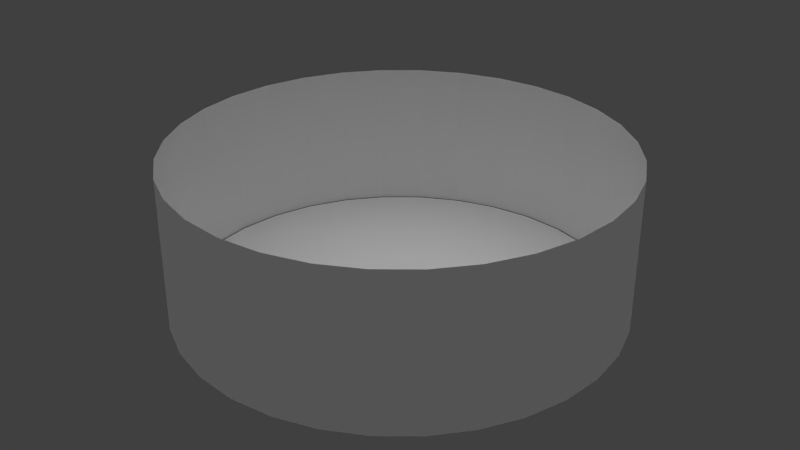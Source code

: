 # Source: portal_world.blend  (saved by Blender 2.62.3; exported with 4.5.12 LTS)
import bpy
from mathutils import Matrix  # noqa: F401  (used for matrix-valued properties, if any)

bpy.ops.wm.read_factory_settings(use_empty=True)
scene = bpy.context.scene
scene.name = 'Scene'

# ---- collections
col_collection_1 = bpy.data.collections.new('Collection 1'); scene.collection.children.link(col_collection_1)
col_collection_20 = bpy.data.collections.new('Collection 20'); scene.collection.children.link(col_collection_20)
col_collection_20.hide_render = True
col_collection_20.hide_viewport = True

# ---- materials (node trees are filled in below, after node groups)
mat_material_004 = bpy.data.materials.new('Material.004')
mat_material_004.alpha_threshold = 0.0
mat_material_004.use_transparent_shadow = False
mat_material_004.roughness = 0.5
mat_material_004.line_color = (0.0, 0.0, 0.0, 1.0)
mat_material = bpy.data.materials.new('Material')
mat_material.alpha_threshold = 0.0
mat_material.use_transparent_shadow = False
mat_material.roughness = 0.5
mat_material.line_color = (0.0, 0.0, 0.0, 1.0)
mat_mymaterial_003 = bpy.data.materials.new('MyMaterial.003')
mat_mymaterial_003.alpha_threshold = 0.0
mat_mymaterial_003.use_transparent_shadow = False
mat_mymaterial_003.roughness = 0.5
mat_mymaterial_003.line_color = (0.0, 0.0, 0.0, 1.0)
mat_mymaterial_001 = bpy.data.materials.new('MyMaterial.001')
mat_mymaterial_001.alpha_threshold = 0.0
mat_mymaterial_001.use_transparent_shadow = False
mat_mymaterial_001.roughness = 0.5
mat_mymaterial_001.line_color = (0.0, 0.0, 0.0, 1.0)
mat_mymaterial_002 = bpy.data.materials.new('MyMaterial.002')
mat_mymaterial_002.alpha_threshold = 0.0
mat_mymaterial_002.use_transparent_shadow = False
mat_mymaterial_002.roughness = 0.5
mat_mymaterial_002.line_color = (0.0, 0.0, 0.0, 1.0)

# ---- material node trees

# ---- world
world_world = bpy.data.worlds.new('World'); scene.world = world_world
world_world.color = (0.05088, 0.05088, 0.05088)
world_world.use_sun_shadow = False
world_world.sun_shadow_jitter_overblur = 0.0
world_world.cycles.sampling_method = 'MANUAL'
world_world.cycles.sample_map_resolution = 256

# ---- lights
light_sun = bpy.data.lights.new('Sun', 'SUN')
light_sun.transmission_factor = 0.0
light_sun.angle = 1.571
light_sun.energy = 1.0
light_sun.shadow_buffer_clip_start = 0.5
light_sun.shadow_soft_size = 1.0
light_sun.shadow_cascade_max_distance = 1000.0
light_sun.cycles.use_multiple_importance_sampling = False
light_lamp = bpy.data.lights.new('Lamp', 'POINT')
light_lamp.transmission_factor = 0.0
light_lamp.cutoff_distance = 30.0
light_lamp.energy = 100.0
light_lamp.shadow_buffer_clip_start = 1.001
light_lamp.shadow_soft_size = 1.0
light_lamp.shadow_maximum_resolution = 0.006
light_lamp.use_absolute_resolution = True
light_lamp.cycles.use_multiple_importance_sampling = False

# ---- meshes
me_circle_001 = bpy.data.meshes.new('Circle.001')
me_circle_001.from_pydata([(0.0, 1.0, 0.0), (0.1951, 0.9808, 0.0), (0.3827, 0.9239, 0.0), (0.5556, 0.8315, 0.0), (0.7071, 0.7071, 0.0), (0.8315, 0.5556, 0.0), (0.9239, 0.3827, 0.0), (0.9808, 0.1951, 0.0), (1.0, 7.55e-08, 0.0), (0.9808, -0.1951, 0.0), (0.9239, -0.3827, 0.0), (0.8315, -0.5556, 0.0), (0.7071, -0.7071, 0.0), (0.5556, -0.8315, 0.0), (0.3827, -0.9239, 0.0), (0.1951, -0.9808, 0.0), (-3.258e-07, -1.0, 0.0), (-0.1951, -0.9808, 0.0), (-0.3827, -0.9239, 0.0), (-0.5556, -0.8315, 0.0), (-0.7071, -0.7071, 0.0), (-0.8315, -0.5556, 0.0), (-0.9239, -0.3827, 0.0), (-0.9808, -0.1951, 0.0), (-1.0, 9.656e-07, 0.0), (-0.9808, 0.1951, 0.0), (-0.9239, 0.3827, 0.0), (-0.8315, 0.5556, 0.0), (-0.7071, 0.7071, 0.0), (-0.5556, 0.8315, 0.0), (-0.3827, 0.9239, 0.0), (-0.1951, 0.9808, 0.0), (-0.1951, 0.9808, 0.0), (-0.3827, 0.9239, 0.0), (-0.5556, 0.8315, 0.0), (-0.7071, 0.7071, 0.0), (-0.8315, 0.5556, 0.0), (-0.9239, 0.3827, 0.0), (-0.9808, 0.1951, 0.0), (-1.0, 9.656e-07, 0.0), (-0.9808, -0.1951, 0.0), (-0.9239, -0.3827, 0.0), (-0.8315, -0.5556, 0.0), (-0.7071, -0.7071, 0.0), (-0.5556, -0.8315, 0.0), (-0.3827, -0.9239, 0.0), (-0.1951, -0.9808, 0.0), (-3.258e-07, -1.0, 0.0), (0.1951, -0.9808, 0.0), (0.3827, -0.9239, 0.0), (0.5556, -0.8315, 0.0), (0.7071, -0.7071, 0.0), (0.8315, -0.5556, 0.0), (0.9239, -0.3827, 0.0), (0.9808, -0.1951, 0.0), (1.0, 7.55e-08, 0.0), (0.9808, 0.1951, 0.0), (0.9239, 0.3827, 0.0), (0.8315, 0.5556, 0.0), (0.7071, 0.7071, 0.0), (0.5556, 0.8315, 0.0), (0.3827, 0.9239, 0.0), (0.1951, 0.9808, 0.0), (0.0, 1.0, 0.0), (0.0, 1.0, 0.6887), (0.1951, 0.9808, 0.6887), (0.3827, 0.9239, 0.6887), (0.5556, 0.8315, 0.6887), (0.7071, 0.7071, 0.6887), (0.8315, 0.5556, 0.6887), (0.9239, 0.3827, 0.6887), (0.9808, 0.1951, 0.6887), (1.0, 9.907e-08, 0.6887), (0.9808, -0.1951, 0.6887), (0.9239, -0.3827, 0.6887), (0.8315, -0.5556, 0.6887), (0.7071, -0.7071, 0.6887), (0.5556, -0.8315, 0.6887), (0.3827, -0.9239, 0.6887), (0.1951, -0.9808, 0.6887), (-3.258e-07, -1.0, 0.6887), (-0.1951, -0.9808, 0.6887), (-0.3827, -0.9239, 0.6887), (-0.5556, -0.8315, 0.6887), (-0.7071, -0.7071, 0.6887), (-0.8315, -0.5556, 0.6887), (-0.9239, -0.3827, 0.6887), (-0.9808, -0.1951, 0.6887), (-1.0, 9.892e-07, 0.6887), (-0.9808, 0.1951, 0.6887), (-0.9239, 0.3827, 0.6887), (-0.8315, 0.5556, 0.6887), (-0.7071, 0.7071, 0.6887), (-0.5556, 0.8315, 0.6887), (-0.3827, 0.9239, 0.6887), (-0.1951, 0.9808, 0.6887)], [], [(31, 0, 63, 32), (30, 31, 32, 33), (29, 30, 33, 34), (28, 29, 34, 35), (27, 28, 35, 36), (26, 27, 36, 37), (25, 26, 37, 38), (24, 25, 38, 39), (23, 24, 39, 40), (22, 23, 40, 41), (21, 22, 41, 42), (20, 21, 42, 43), (19, 20, 43, 44), (18, 19, 44, 45), (17, 18, 45, 46), (16, 17, 46, 47), (15, 16, 47, 48), (14, 15, 48, 49), (13, 14, 49, 50), (13, 12, 51, 50), (12, 11, 52, 51), (10, 11, 52, 53), (9, 10, 53, 54), (8, 9, 54, 55), (7, 8, 55, 56), (6, 7, 56, 57), (5, 6, 57, 58), (4, 5, 58, 59), (3, 4, 59, 60), (2, 3, 60, 61), (1, 2, 61, 62), (0, 1, 62, 63), (63, 62, 65, 64), (62, 61, 66, 65), (61, 60, 67, 66), (60, 59, 68, 67), (59, 58, 69, 68), (58, 57, 70, 69), (57, 56, 71, 70), (56, 55, 72, 71), (55, 54, 73, 72), (54, 53, 74, 73), (53, 52, 75, 74), (51, 52, 75, 76), (50, 51, 76, 77), (50, 49, 78, 77), (49, 48, 79, 78), (48, 47, 80, 79), (47, 46, 81, 80), (46, 45, 82, 81), (45, 44, 83, 82), (44, 43, 84, 83), (43, 42, 85, 84), (42, 41, 86, 85), (41, 40, 87, 86), (40, 39, 88, 87), (39, 38, 89, 88), (38, 37, 90, 89), (37, 36, 91, 90), (36, 35, 92, 91), (35, 34, 93, 92), (34, 33, 94, 93), (33, 32, 95, 94), (32, 63, 64, 95)])
_uv = me_circle_001.uv_layers.new(name='UVMap')
_uv.uv.foreach_set('vector', [0.2785, 0.67, 0.3126, 0.6969, 0.3091, 0.7017, 0.2744, 0.6737, 0.252, 0.6384, 0.2785, 0.67, 0.2744, 0.6737, 0.2477, 0.6411, 0.234, 0.6078, 0.252, 0.6384, 0.2477, 0.6411, 0.2296, 0.6093, 0.2246, 0.5733, 0.234, 0.6078, 0.2296, 0.6093, 0.2196, 0.5738, 0.2219, 0.5326, 0.2246, 0.5733, 0.2196, 0.5738, 0.2163, 0.5321, 0.2285, 0.4876, 0.2219, 0.5326, 0.2163, 0.5321, 0.2226, 0.4862, 0.2391, 0.4364, 0.2285, 0.4876, 0.2226, 0.4862, 0.2329, 0.435, 0.2446, 0.3919, 0.2391, 0.4364, 0.2329, 0.435, 0.2393, 0.3902, 0.2593, 0.3543, 0.2446, 0.3919, 0.2393, 0.3902, 0.2546, 0.3515, 0.2816, 0.3187, 0.2593, 0.3543, 0.2546, 0.3515, 0.2775, 0.315, 0.3111, 0.2882, 0.2816, 0.3187, 0.2775, 0.315, 0.3078, 0.2837, 0.3464, 0.2643, 0.3111, 0.2882, 0.3078, 0.2837, 0.344, 0.2592, 0.3862, 0.2479, 0.3464, 0.2643, 0.344, 0.2592, 0.3849, 0.2424, 0.4289, 0.2398, 0.3862, 0.2479, 0.3849, 0.2424, 0.4288, 0.234, 0.4731, 0.2403, 0.4289, 0.2398, 0.4288, 0.234, 0.4741, 0.2345, 0.5171, 0.2495, 0.4731, 0.2403, 0.4741, 0.2345, 0.5193, 0.2439, 0.5594, 0.2672, 0.5171, 0.2495, 0.5193, 0.2439, 0.5627, 0.262, 0.5986, 0.2929, 0.5594, 0.2672, 0.5627, 0.262, 0.6027, 0.2883, 0.6341, 0.3258, 0.5986, 0.2929, 0.6027, 0.2883, 0.6389, 0.3217, 0.6341, 0.3258, 0.6616, 0.3669, 0.6671, 0.3633, 0.6389, 0.3217, 0.6616, 0.3669, 0.6827, 0.4143, 0.6893, 0.4117, 0.6671, 0.3633, 0.6997, 0.4668, 0.6827, 0.4143, 0.6893, 0.4117, 0.707, 0.4656, 0.708, 0.5245, 0.6997, 0.4668, 0.707, 0.4656, 0.7159, 0.5245, 0.7066, 0.5874, 0.708, 0.5245, 0.7159, 0.5245, 0.7152, 0.5891, 0.6896, 0.6541, 0.7066, 0.5874, 0.7152, 0.5891, 0.6977, 0.6609, 0.6297, 0.6937, 0.6896, 0.6541, 0.6977, 0.6609, 0.6333, 0.7023, 0.5675, 0.7176, 0.6297, 0.6937, 0.6333, 0.7023, 0.5693, 0.7257, 0.5082, 0.7304, 0.5675, 0.7176, 0.5693, 0.7257, 0.5087, 0.738, 0.4519, 0.735, 0.5082, 0.7304, 0.5087, 0.738, 0.4514, 0.7421, 0.4002, 0.7305, 0.4519, 0.735, 0.4514, 0.7421, 0.3985, 0.7369, 0.3535, 0.7175, 0.4002, 0.7305, 0.3985, 0.7369, 0.3508, 0.7231, 0.3126, 0.6969, 0.3535, 0.7175, 0.3508, 0.7231, 0.3091, 0.7017, 0.3091, 0.7017, 0.3508, 0.7231, 0.2463, 0.9322, 0.176, 0.8845, 0.3508, 0.7231, 0.3985, 0.7369, 0.3255, 0.9678, 0.2463, 0.9322, 0.3985, 0.7369, 0.4514, 0.7421, 0.4109, 0.9903, 0.3255, 0.9678, 0.4514, 0.7421, 0.5087, 0.738, 0.4995, 1.0, 0.4109, 0.9903, 0.5087, 0.738, 0.5693, 0.7257, 0.589, 0.9983, 0.4995, 1.0, 0.5693, 0.7257, 0.6333, 0.7023, 0.6779, 0.9875, 0.589, 0.9983, 0.6333, 0.7023, 0.6977, 0.6609, 0.7655, 0.9705, 0.6779, 0.9875, 0.6977, 0.6609, 0.7152, 0.5891, 0.9755, 0.5465, 0.9848, 0.6282, 0.7152, 0.5891, 0.7159, 0.5245, 0.9627, 0.4637, 0.9755, 0.5465, 0.7159, 0.5245, 0.707, 0.4656, 0.9424, 0.3803, 0.9627, 0.4637, 0.707, 0.4656, 0.6893, 0.4117, 0.9119, 0.2977, 0.9424, 0.3803, 0.6671, 0.3633, 0.6893, 0.4117, 0.9119, 0.2977, 0.8651, 0.223, 0.6389, 0.3217, 0.6671, 0.3633, 0.8651, 0.223, 0.8067, 0.1569, 0.6389, 0.3217, 0.6027, 0.2883, 0.7417, 0.09739, 0.8067, 0.1569, 0.6027, 0.2883, 0.5627, 0.262, 0.6673, 0.05022, 0.7417, 0.09739, 0.5627, 0.262, 0.5193, 0.2439, 0.5849, 0.01711, 0.6673, 0.05022, 0.5193, 0.2439, 0.4741, 0.2345, 0.4973, 0.0, 0.5849, 0.01711, 0.4741, 0.2345, 0.4288, 0.234, 0.4081, 1.196e-07, 0.4973, 0.0, 0.4288, 0.234, 0.3849, 0.2424, 0.3207, 0.01728, 0.4081, 1.196e-07, 0.3849, 0.2424, 0.344, 0.2592, 0.2388, 0.05105, 0.3207, 0.01728, 0.344, 0.2592, 0.3078, 0.2837, 0.1656, 0.09961, 0.2388, 0.05105, 0.3078, 0.2837, 0.2775, 0.315, 0.1034, 0.1606, 0.1656, 0.09961, 0.2775, 0.315, 0.2546, 0.3515, 0.05394, 0.2313, 0.1034, 0.1606, 0.2546, 0.3515, 0.2393, 0.3902, 0.02385, 0.3104, 0.05394, 0.2313, 0.2393, 0.3902, 0.2329, 0.435, 0.006556, 0.3896, 0.02385, 0.3104, 0.2329, 0.435, 0.2226, 0.4862, 0.0, 0.4686, 0.006556, 0.3896, 0.2226, 0.4862, 0.2163, 0.5321, 0.004231, 0.5454, 0.0, 0.4686, 0.2163, 0.5321, 0.2196, 0.5738, 0.01447, 0.6196, 0.004231, 0.5454, 0.2196, 0.5738, 0.2296, 0.6093, 0.03587, 0.6921, 0.01447, 0.6196, 0.2296, 0.6093, 0.2477, 0.6411, 0.06975, 0.7618, 0.03587, 0.6921, 0.2477, 0.6411, 0.2744, 0.6737, 0.1167, 0.8268, 0.06975, 0.7618, 0.2744, 0.6737, 0.3091, 0.7017, 0.176, 0.8845, 0.1167, 0.8268])
me_circle_001.materials.append(mat_material_004)
me_circle_001.use_remesh_preserve_volume = False
me_circle_001.use_remesh_preserve_attributes = False
me_circle_001.use_mirror_vertex_groups = False
me_circle_001.update()
me_circle = bpy.data.meshes.new('Circle')
me_circle.from_pydata([(0.0, 1.0, 0.0), (0.1951, 0.9808, 0.0), (0.3827, 0.9239, 0.0), (0.5556, 0.8315, 0.0), (0.7071, 0.7071, 0.0), (0.8315, 0.5556, 0.0), (0.9239, 0.3827, 0.0), (0.9808, 0.1951, 0.0), (1.0, 7.55e-08, 0.0), (0.9808, -0.1951, 0.0), (0.9239, -0.3827, 0.0), (0.8315, -0.5556, 0.0), (0.7071, -0.7071, 0.0), (0.5556, -0.8315, 0.0), (0.3827, -0.9239, 0.0), (0.1951, -0.9808, 0.0), (-3.258e-07, -1.0, 0.0), (-0.1951, -0.9808, 0.0), (-0.3827, -0.9239, 0.0), (-0.5556, -0.8315, 0.0), (-0.7071, -0.7071, 0.0), (-0.8315, -0.5556, 0.0), (-0.9239, -0.3827, 0.0), (-0.9808, -0.1951, 0.0), (-1.0, 9.656e-07, 0.0), (-0.9808, 0.1951, 0.0), (-0.9239, 0.3827, 0.0), (-0.8315, 0.5556, 0.0), (-0.7071, 0.7071, 0.0), (-0.5556, 0.8315, 0.0), (-0.3827, 0.9239, 0.0), (-0.1951, 0.9808, 0.0), (0.0, 0.0, 0.0)], [], [(32, 0, 1), (32, 1, 2), (32, 2, 3), (32, 3, 4), (32, 4, 5), (32, 5, 6), (32, 6, 7), (32, 7, 8), (32, 8, 9), (32, 9, 10), (32, 10, 11), (32, 11, 12), (32, 12, 13), (32, 13, 14), (32, 14, 15), (32, 15, 16), (32, 16, 17), (32, 17, 18), (32, 18, 19), (32, 19, 20), (32, 20, 21), (32, 21, 22), (32, 22, 23), (32, 23, 24), (32, 24, 25), (32, 25, 26), (32, 26, 27), (32, 27, 28), (32, 28, 29), (32, 29, 30), (32, 30, 31), (31, 0, 32)])
_uv = me_circle.uv_layers.new(name='UVMap')
_uv.uv.foreach_set('vector', [0.5, 0.5, 0.3542, 0.01921, 0.4508, 0.0, 0.5, 0.5, 0.4508, 0.0, 0.5492, 2.096e-07, 0.5, 0.5, 0.5492, 2.096e-07, 0.6458, 0.01922, 0.5, 0.5, 0.6458, 0.01922, 0.7368, 0.05691, 0.5, 0.5, 0.7368, 0.05691, 0.8187, 0.1116, 0.5, 0.5, 0.8187, 0.1116, 0.8884, 0.1813, 0.5, 0.5, 0.8884, 0.1813, 0.9431, 0.2632, 0.5, 0.5, 0.9431, 0.2632, 0.9808, 0.3542, 0.5, 0.5, 0.9808, 0.3542, 1.0, 0.4508, 0.5, 0.5, 1.0, 0.4508, 1.0, 0.5492, 0.5, 0.5, 1.0, 0.5492, 0.9808, 0.6458, 0.5, 0.5, 0.9808, 0.6458, 0.9431, 0.7368, 0.5, 0.5, 0.9431, 0.7368, 0.8884, 0.8187, 0.5, 0.5, 0.8884, 0.8187, 0.8187, 0.8884, 0.5, 0.5, 0.8187, 0.8884, 0.7368, 0.9431, 0.5, 0.5, 0.7368, 0.9431, 0.6458, 0.9808, 0.5, 0.5, 0.6458, 0.9808, 0.5492, 1.0, 0.5, 0.5, 0.5492, 1.0, 0.4508, 1.0, 0.5, 0.5, 0.4508, 1.0, 0.3542, 0.9808, 0.5, 0.5, 0.3542, 0.9808, 0.2632, 0.9431, 0.5, 0.5, 0.2632, 0.9431, 0.1813, 0.8884, 0.5, 0.5, 0.1813, 0.8884, 0.1116, 0.8187, 0.5, 0.5, 0.1116, 0.8187, 0.05691, 0.7368, 0.5, 0.5, 0.05691, 0.7368, 0.01921, 0.6458, 0.5, 0.5, 0.01921, 0.6458, 2.995e-08, 0.5492, 0.5, 0.5, 2.995e-08, 0.5492, 0.0, 0.4508, 0.5, 0.5, 0.0, 0.4508, 0.01921, 0.3542, 0.5, 0.5, 0.01921, 0.3542, 0.05691, 0.2632, 0.5, 0.5, 0.05691, 0.2632, 0.1116, 0.1813, 0.5, 0.5, 0.1116, 0.1813, 0.1813, 0.1116, 0.5, 0.5, 0.1813, 0.1116, 0.2632, 0.05691, 0.2632, 0.05691, 0.3542, 0.01921, 0.5, 0.5])
me_circle.materials.append(mat_material)
me_circle.use_remesh_preserve_volume = False
me_circle.use_remesh_preserve_attributes = False
me_circle.use_mirror_vertex_groups = False
me_circle.update()
me_plane_000 = bpy.data.meshes.new('Plane.000')
me_plane_000.from_pydata([(1.0, 1.0, 0.0), (1.0, -1.0, 0.0), (-1.0, -1.0, 0.0), (-1.0, 1.0, 0.0)], [], [(0, 3, 2, 1)])
_uv = me_plane_000.uv_layers.new(name='UVMap')
_uv.uv.foreach_set('vector', [1.004, 0.9956, 0.004392, 1.004, -0.004354, 0.004392, 0.9956, -0.004354])
me_plane_000.materials.append(mat_mymaterial_003)
me_plane_000.use_remesh_preserve_volume = False
me_plane_000.use_remesh_preserve_attributes = False
me_plane_000.use_mirror_vertex_groups = False
me_plane_000.update()
me_plane_006 = bpy.data.meshes.new('Plane.006')
me_plane_006.from_pydata([(1.0, 1.0, 0.0), (1.0, -1.0, 0.0), (-1.0, -1.0, 0.0), (-1.0, 1.0, 0.0)], [], [(0, 3, 2, 1)])
_uv = me_plane_006.uv_layers.new(name='UVMap')
_uv.uv.foreach_set('vector', [1.006, 0.9944, 0.00563, 1.006, -0.005567, 0.00563, 0.9944, -0.005567])
me_plane_006.materials.append(mat_mymaterial_001)
me_plane_006.use_remesh_preserve_volume = False
me_plane_006.use_remesh_preserve_attributes = False
me_plane_006.use_mirror_vertex_groups = False
me_plane_006.update()
me_plane_005 = bpy.data.meshes.new('Plane.005')
me_plane_005.from_pydata([(1.0, 1.0, 0.0), (1.0, -1.0, 0.0), (-1.0, -1.0, 0.0), (-1.0, 1.0, 0.0)], [], [(0, 3, 2, 1)])
_uv = me_plane_005.uv_layers.new(name='UVMap')
_uv.uv.foreach_set('vector', [0.9992, 1.001, -0.0007684, 0.9992, 0.0007697, -0.0007683, 1.001, 0.0007697])
me_plane_005.materials.append(mat_mymaterial_002)
me_plane_005.use_remesh_preserve_volume = False
me_plane_005.use_remesh_preserve_attributes = False
me_plane_005.use_mirror_vertex_groups = False
me_plane_005.update()

# ---- objects
ob_wall = bpy.data.objects.new('wall', me_circle_001)
ob_ground = bpy.data.objects.new('ground', me_circle)
ob_sun = bpy.data.objects.new('Sun', light_sun)
ob_lamp = bpy.data.objects.new('Lamp', light_lamp)
ob_dyn_warp_placer = bpy.data.objects.new('dyn_warp_placer', None)
ob_tirefd = bpy.data.objects.new('TireFD', None)
ob_tirefp = bpy.data.objects.new('TireFP', None)
ob_tirerd = bpy.data.objects.new('TireRD', None)
ob_tirerp = bpy.data.objects.new('TireRP', None)
ob_tractor = bpy.data.objects.new('tractor', None)
ob_camera = bpy.data.objects.new('Camera', None)
ob_dyn_portal_ob_003 = bpy.data.objects.new('dyn_portal_ob.003', me_plane_000)
ob_dyn_portal_ob_001 = bpy.data.objects.new('dyn_portal_ob.001', me_plane_006)
ob_dyn_portal_ob_002 = bpy.data.objects.new('dyn_portal_ob.002', me_plane_005)

# ---- transforms, parenting, visibility, modifiers, constraints
ob_wall.location = (0.0, 0.0, 0.0)
ob_wall.scale = (14.72, 14.72, 14.72)
ob_wall.lineart.crease_threshold = 0.0
ob_ground.location = (0.0, 0.0, 0.0)
ob_ground.scale = (14.62, 14.62, 14.62)
ob_ground.lineart.crease_threshold = 0.0
ob_sun.location = (36.76, -15.82, 46.45)
ob_sun.lineart.crease_threshold = 0.0
ob_lamp.location = (4.076, 1.005, 5.904)
ob_lamp.rotation_euler = (0.6503, 0.05522, 1.866)
ob_lamp.lock_rotations_4d = False
ob_lamp.empty_display_type = 'ARROWS'
ob_lamp.color = (0.0, 0.0, 0.0, 0.0)
ob_lamp.lineart.crease_threshold = 0.0
ob_dyn_warp_placer.location = (0.0, 0.0, 0.0)
ob_dyn_warp_placer.lock_rotations_4d = False
ob_dyn_warp_placer.empty_display_type = 'ARROWS'
ob_dyn_warp_placer.empty_display_size = 10.0
ob_dyn_warp_placer.empty_image_offset = (0.0, 0.0)
ob_dyn_warp_placer.lineart.crease_threshold = 0.0
ob_tirefd.location = (0.0, 0.0, 0.0)
ob_tirefp.location = (0.0, 0.0, 0.0)
ob_tirerd.location = (0.0, 0.0, 0.0)
ob_tirerp.location = (0.0, 0.0, 0.0)
ob_tractor.location = (0.0, 0.0, 0.0)
ob_camera.location = (0.0, 0.0, 0.0)
ob_dyn_portal_ob_003.location = (1.366, 1.746, 1.191)
ob_dyn_portal_ob_003.rotation_euler = (4.712, 0.0, 1.571)
ob_dyn_portal_ob_003.scale = (3.0, 1.664, 1.664)
ob_dyn_portal_ob_003.lineart.crease_threshold = 0.0
ob_dyn_portal_ob_001.location = (5.0, 5.0, 5.0)
ob_dyn_portal_ob_001.rotation_euler = (4.712, 0.0, 1.571)
ob_dyn_portal_ob_001.scale = (3.0, 1.579, 1.579)
ob_dyn_portal_ob_001.lineart.crease_threshold = 0.0
ob_dyn_portal_ob_002.location = (3.784, 3.615, 2.172)
ob_dyn_portal_ob_002.rotation_euler = (4.712, 0.0, 1.571)
ob_dyn_portal_ob_002.scale = (3.0, 1.664, 1.664)
ob_dyn_portal_ob_002.lineart.crease_threshold = 0.0

# ---- collection membership
col_collection_1.objects.link(ob_wall)
col_collection_1.objects.link(ob_ground)
col_collection_1.objects.link(ob_sun)
col_collection_1.objects.link(ob_lamp)
col_collection_1.objects.link(ob_dyn_warp_placer)
col_collection_1.objects.link(ob_tirefd)
col_collection_1.objects.link(ob_tirefp)
col_collection_1.objects.link(ob_tirerd)
col_collection_1.objects.link(ob_tirerp)
col_collection_1.objects.link(ob_tractor)
col_collection_1.objects.link(ob_camera)
col_collection_20.objects.link(ob_dyn_portal_ob_003)
col_collection_20.objects.link(ob_dyn_portal_ob_001)
col_collection_20.objects.link(ob_dyn_portal_ob_002)

# ---- scene / render settings (as saved in the file)
scene.camera = ob_camera
scene.frame_start = 1; scene.frame_end = 250; scene.frame_set(1)
scene.render.engine = 'BLENDER_EEVEE_NEXT'
scene.render.image_settings.color_mode = 'RGB'
scene.render.image_settings.compression = 90
scene.render.resolution_percentage = 50
scene.render.dither_intensity = 0.0
scene.render.bake_margin = 2
scene.render.bake_bias = 0.0
scene.cycles.use_denoising = False
scene.cycles.samples = 10
scene.cycles.sampling_pattern = 'TABULATED_SOBOL'
scene.cycles.light_sampling_threshold = 0.0
scene.cycles.use_adaptive_sampling = False
scene.cycles.use_light_tree = False
scene.cycles.blur_glossy = 0.0
scene.cycles.volume_bounces = 1
scene.cycles.pixel_filter_type = 'GAUSSIAN'
scene.cycles.sample_clamp_indirect = 0.0
scene.view_settings.view_transform = 'Standard'
bpy.context.view_layer.update()

# ---- added for rendering (the .blend has no active camera): camera
cam_auto = bpy.data.cameras.new('AutoCamera')
cam_auto.lens = 50.0
cam_auto.sensor_width = 36.0
cam_auto.clip_end = 1000.0
ob_auto_camera = bpy.data.objects.new('AutoCamera', cam_auto)
scene.collection.objects.link(ob_auto_camera)
ob_auto_camera.location = (39.6432, -47.5718, 36.7826)
ob_auto_camera.rotation_euler = (1.09748, -7.21219e-08, 0.694738)
scene.camera = ob_auto_camera
bpy.context.view_layer.update()
